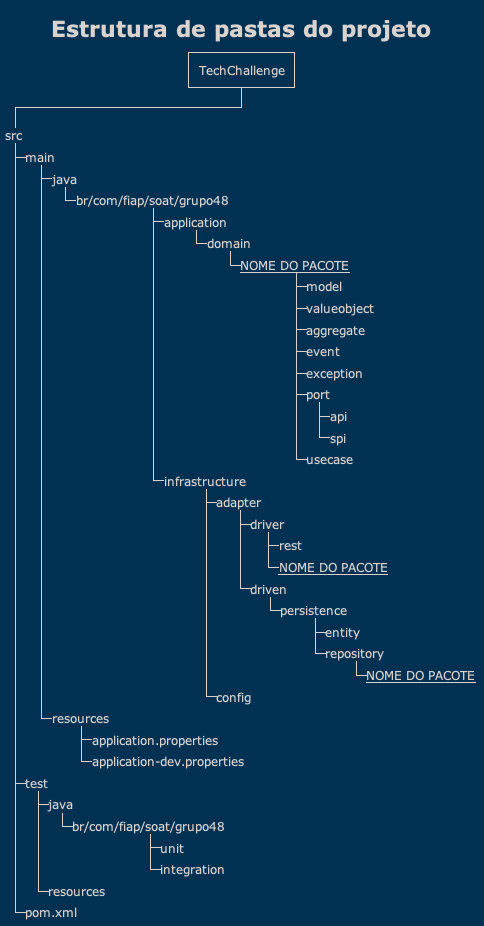

The diagram above was rendered by PlantUML. Its source (embedded in the PNG):
@startwbs ProjectFolderStructure

!theme blueprint
'!theme mimeograph
'!theme reddress-darkblue
'!theme vibrant

title
    Estrutura de pastas do projeto
end title

* TechChallenge
**_ src
***_ main
****_ java
*****_ br/com/fiap/soat/grupo48
******_ application
*******_ domain
********_ __NOME DO PACOTE__
*********_ model
*********_ valueobject
*********_ aggregate
*********_ event
*********_ exception
*********_ port
**********_ api
**********_ spi
*********_ usecase
******_ infrastructure
*******_ adapter
********_ driver
*********_ rest
*********_ __NOME DO PACOTE__
********_ driven
*********_ persistence
**********_ entity
**********_ repository
***********_ __NOME DO PACOTE__
*******_ config
****_ resources
*****_ application.properties
*****_ application-dev.properties
***_ test
****_ java
*****_ br/com/fiap/soat/grupo48
******_ unit
******_ integration
****_ resources
***_ pom.xml

@endwbs